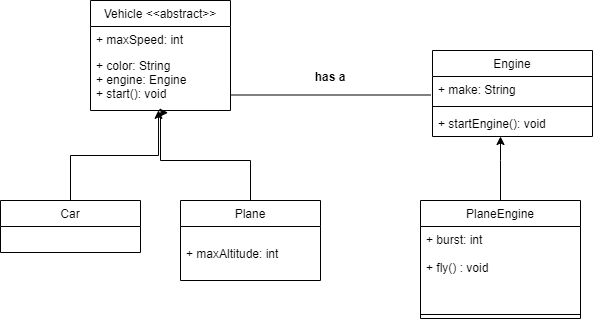

The diagram above was exported from draw.io. Its source (the exported page's mxGraphModel, read from the mxfile embedded in the PNG):
<mxGraphModel dx="1038" dy="600" grid="1" gridSize="10" guides="1" tooltips="1" connect="1" arrows="1" fold="1" page="1" pageScale="1" pageWidth="827" pageHeight="1169" math="0" shadow="0">
  <root>
    <mxCell id="j1RnFxMmc_z1yxn2GK7X-0" />
    <mxCell id="j1RnFxMmc_z1yxn2GK7X-1" parent="j1RnFxMmc_z1yxn2GK7X-0" />
    <mxCell id="j1RnFxMmc_z1yxn2GK7X-2" value="Vehicle &lt;&lt;abstract&gt;&gt;" style="swimlane;fontStyle=0;childLayout=stackLayout;horizontal=1;startSize=26;fillColor=none;horizontalStack=0;resizeParent=1;resizeParentMax=0;resizeLast=0;collapsible=1;marginBottom=0;" parent="j1RnFxMmc_z1yxn2GK7X-1" vertex="1">
      <mxGeometry x="150" y="40" width="140" height="110" as="geometry" />
    </mxCell>
    <mxCell id="j1RnFxMmc_z1yxn2GK7X-3" value="+ maxSpeed: int" style="text;strokeColor=none;fillColor=none;align=left;verticalAlign=top;spacingLeft=4;spacingRight=4;overflow=hidden;rotatable=0;points=[[0,0.5],[1,0.5]];portConstraint=eastwest;" parent="j1RnFxMmc_z1yxn2GK7X-2" vertex="1">
      <mxGeometry y="26" width="140" height="26" as="geometry" />
    </mxCell>
    <mxCell id="j1RnFxMmc_z1yxn2GK7X-4" value="+ color: String&#10;+ engine: Engine&#10;+ start(): void" style="text;strokeColor=none;fillColor=none;align=left;verticalAlign=top;spacingLeft=4;spacingRight=4;overflow=hidden;rotatable=0;points=[[0,0.5],[1,0.5]];portConstraint=eastwest;" parent="j1RnFxMmc_z1yxn2GK7X-2" vertex="1">
      <mxGeometry y="52" width="140" height="58" as="geometry" />
    </mxCell>
    <mxCell id="j1RnFxMmc_z1yxn2GK7X-9" style="edgeStyle=orthogonalEdgeStyle;rounded=0;orthogonalLoop=1;jettySize=auto;html=1;entryX=0.486;entryY=0.997;entryDx=0;entryDy=0;entryPerimeter=0;" parent="j1RnFxMmc_z1yxn2GK7X-1" source="j1RnFxMmc_z1yxn2GK7X-6" target="j1RnFxMmc_z1yxn2GK7X-4" edge="1">
      <mxGeometry relative="1" as="geometry">
        <mxPoint x="150" y="131" as="targetPoint" />
      </mxGeometry>
    </mxCell>
    <mxCell id="j1RnFxMmc_z1yxn2GK7X-6" value="Car" style="swimlane;fontStyle=0;childLayout=stackLayout;horizontal=1;startSize=26;fillColor=none;horizontalStack=0;resizeParent=1;resizeParentMax=0;resizeLast=0;collapsible=1;marginBottom=0;" parent="j1RnFxMmc_z1yxn2GK7X-1" vertex="1">
      <mxGeometry x="60" y="240" width="140" height="52" as="geometry" />
    </mxCell>
    <mxCell id="KgysN86GivJGvB9knHy_-2" style="edgeStyle=orthogonalEdgeStyle;rounded=0;orthogonalLoop=1;jettySize=auto;html=1;entryX=0.554;entryY=1.038;entryDx=0;entryDy=0;entryPerimeter=0;" edge="1" parent="j1RnFxMmc_z1yxn2GK7X-1" source="KgysN86GivJGvB9knHy_-0" target="j1RnFxMmc_z1yxn2GK7X-4">
      <mxGeometry relative="1" as="geometry">
        <mxPoint x="220" y="170" as="targetPoint" />
        <Array as="points">
          <mxPoint x="310" y="200" />
          <mxPoint x="220" y="200" />
          <mxPoint x="220" y="152" />
        </Array>
      </mxGeometry>
    </mxCell>
    <mxCell id="KgysN86GivJGvB9knHy_-0" value="Plane" style="swimlane;fontStyle=0;childLayout=stackLayout;horizontal=1;startSize=26;fillColor=none;horizontalStack=0;resizeParent=1;resizeParentMax=0;resizeLast=0;collapsible=1;marginBottom=0;" vertex="1" parent="j1RnFxMmc_z1yxn2GK7X-1">
      <mxGeometry x="240" y="240" width="140" height="80" as="geometry" />
    </mxCell>
    <mxCell id="KgysN86GivJGvB9knHy_-1" value="&#10;+ maxAltitude: int" style="text;strokeColor=none;fillColor=none;align=left;verticalAlign=top;spacingLeft=4;spacingRight=4;overflow=hidden;rotatable=0;points=[[0,0.5],[1,0.5]];portConstraint=eastwest;" vertex="1" parent="KgysN86GivJGvB9knHy_-0">
      <mxGeometry y="26" width="140" height="54" as="geometry" />
    </mxCell>
    <mxCell id="KgysN86GivJGvB9knHy_-3" value="Engine" style="swimlane;fontStyle=0;align=center;verticalAlign=top;childLayout=stackLayout;horizontal=1;startSize=26;horizontalStack=0;resizeParent=1;resizeParentMax=0;resizeLast=0;collapsible=1;marginBottom=0;" vertex="1" parent="j1RnFxMmc_z1yxn2GK7X-1">
      <mxGeometry x="492" y="90" width="160" height="86" as="geometry" />
    </mxCell>
    <mxCell id="KgysN86GivJGvB9knHy_-4" value="+ make: String" style="text;strokeColor=none;fillColor=none;align=left;verticalAlign=top;spacingLeft=4;spacingRight=4;overflow=hidden;rotatable=0;points=[[0,0.5],[1,0.5]];portConstraint=eastwest;" vertex="1" parent="KgysN86GivJGvB9knHy_-3">
      <mxGeometry y="26" width="160" height="26" as="geometry" />
    </mxCell>
    <mxCell id="KgysN86GivJGvB9knHy_-5" value="" style="line;strokeWidth=1;fillColor=none;align=left;verticalAlign=middle;spacingTop=-1;spacingLeft=3;spacingRight=3;rotatable=0;labelPosition=right;points=[];portConstraint=eastwest;" vertex="1" parent="KgysN86GivJGvB9knHy_-3">
      <mxGeometry y="52" width="160" height="8" as="geometry" />
    </mxCell>
    <mxCell id="KgysN86GivJGvB9knHy_-6" value="+ startEngine(): void" style="text;strokeColor=none;fillColor=none;align=left;verticalAlign=top;spacingLeft=4;spacingRight=4;overflow=hidden;rotatable=0;points=[[0,0.5],[1,0.5]];portConstraint=eastwest;" vertex="1" parent="KgysN86GivJGvB9knHy_-3">
      <mxGeometry y="60" width="160" height="26" as="geometry" />
    </mxCell>
    <mxCell id="KgysN86GivJGvB9knHy_-7" value="" style="line;strokeWidth=1;fillColor=none;align=left;verticalAlign=middle;spacingTop=-1;spacingLeft=3;spacingRight=3;rotatable=0;labelPosition=right;points=[];portConstraint=eastwest;" vertex="1" parent="j1RnFxMmc_z1yxn2GK7X-1">
      <mxGeometry x="290" y="129" width="200" height="11" as="geometry" />
    </mxCell>
    <mxCell id="KgysN86GivJGvB9knHy_-8" value="has a" style="text;align=center;fontStyle=1;verticalAlign=middle;spacingLeft=3;spacingRight=3;strokeColor=none;rotatable=0;points=[[0,0.5],[1,0.5]];portConstraint=eastwest;" vertex="1" parent="j1RnFxMmc_z1yxn2GK7X-1">
      <mxGeometry x="350" y="103" width="80" height="26" as="geometry" />
    </mxCell>
    <mxCell id="KgysN86GivJGvB9knHy_-13" style="edgeStyle=orthogonalEdgeStyle;rounded=0;orthogonalLoop=1;jettySize=auto;html=1;" edge="1" parent="j1RnFxMmc_z1yxn2GK7X-1" source="KgysN86GivJGvB9knHy_-9" target="KgysN86GivJGvB9knHy_-6">
      <mxGeometry relative="1" as="geometry">
        <Array as="points">
          <mxPoint x="560" y="200" />
          <mxPoint x="560" y="200" />
        </Array>
      </mxGeometry>
    </mxCell>
    <mxCell id="KgysN86GivJGvB9knHy_-9" value="PlaneEngine" style="swimlane;fontStyle=0;align=center;verticalAlign=top;childLayout=stackLayout;horizontal=1;startSize=26;horizontalStack=0;resizeParent=1;resizeParentMax=0;resizeLast=0;collapsible=1;marginBottom=0;" vertex="1" parent="j1RnFxMmc_z1yxn2GK7X-1">
      <mxGeometry x="480" y="240" width="160" height="118" as="geometry" />
    </mxCell>
    <mxCell id="KgysN86GivJGvB9knHy_-10" value="+ burst: int&#10;&#10;+ fly() : void" style="text;strokeColor=none;fillColor=none;align=left;verticalAlign=top;spacingLeft=4;spacingRight=4;overflow=hidden;rotatable=0;points=[[0,0.5],[1,0.5]];portConstraint=eastwest;" vertex="1" parent="KgysN86GivJGvB9knHy_-9">
      <mxGeometry y="26" width="160" height="84" as="geometry" />
    </mxCell>
    <mxCell id="KgysN86GivJGvB9knHy_-11" value="" style="line;strokeWidth=1;fillColor=none;align=left;verticalAlign=middle;spacingTop=-1;spacingLeft=3;spacingRight=3;rotatable=0;labelPosition=right;points=[];portConstraint=eastwest;" vertex="1" parent="KgysN86GivJGvB9knHy_-9">
      <mxGeometry y="110" width="160" height="8" as="geometry" />
    </mxCell>
  </root>
</mxGraphModel>